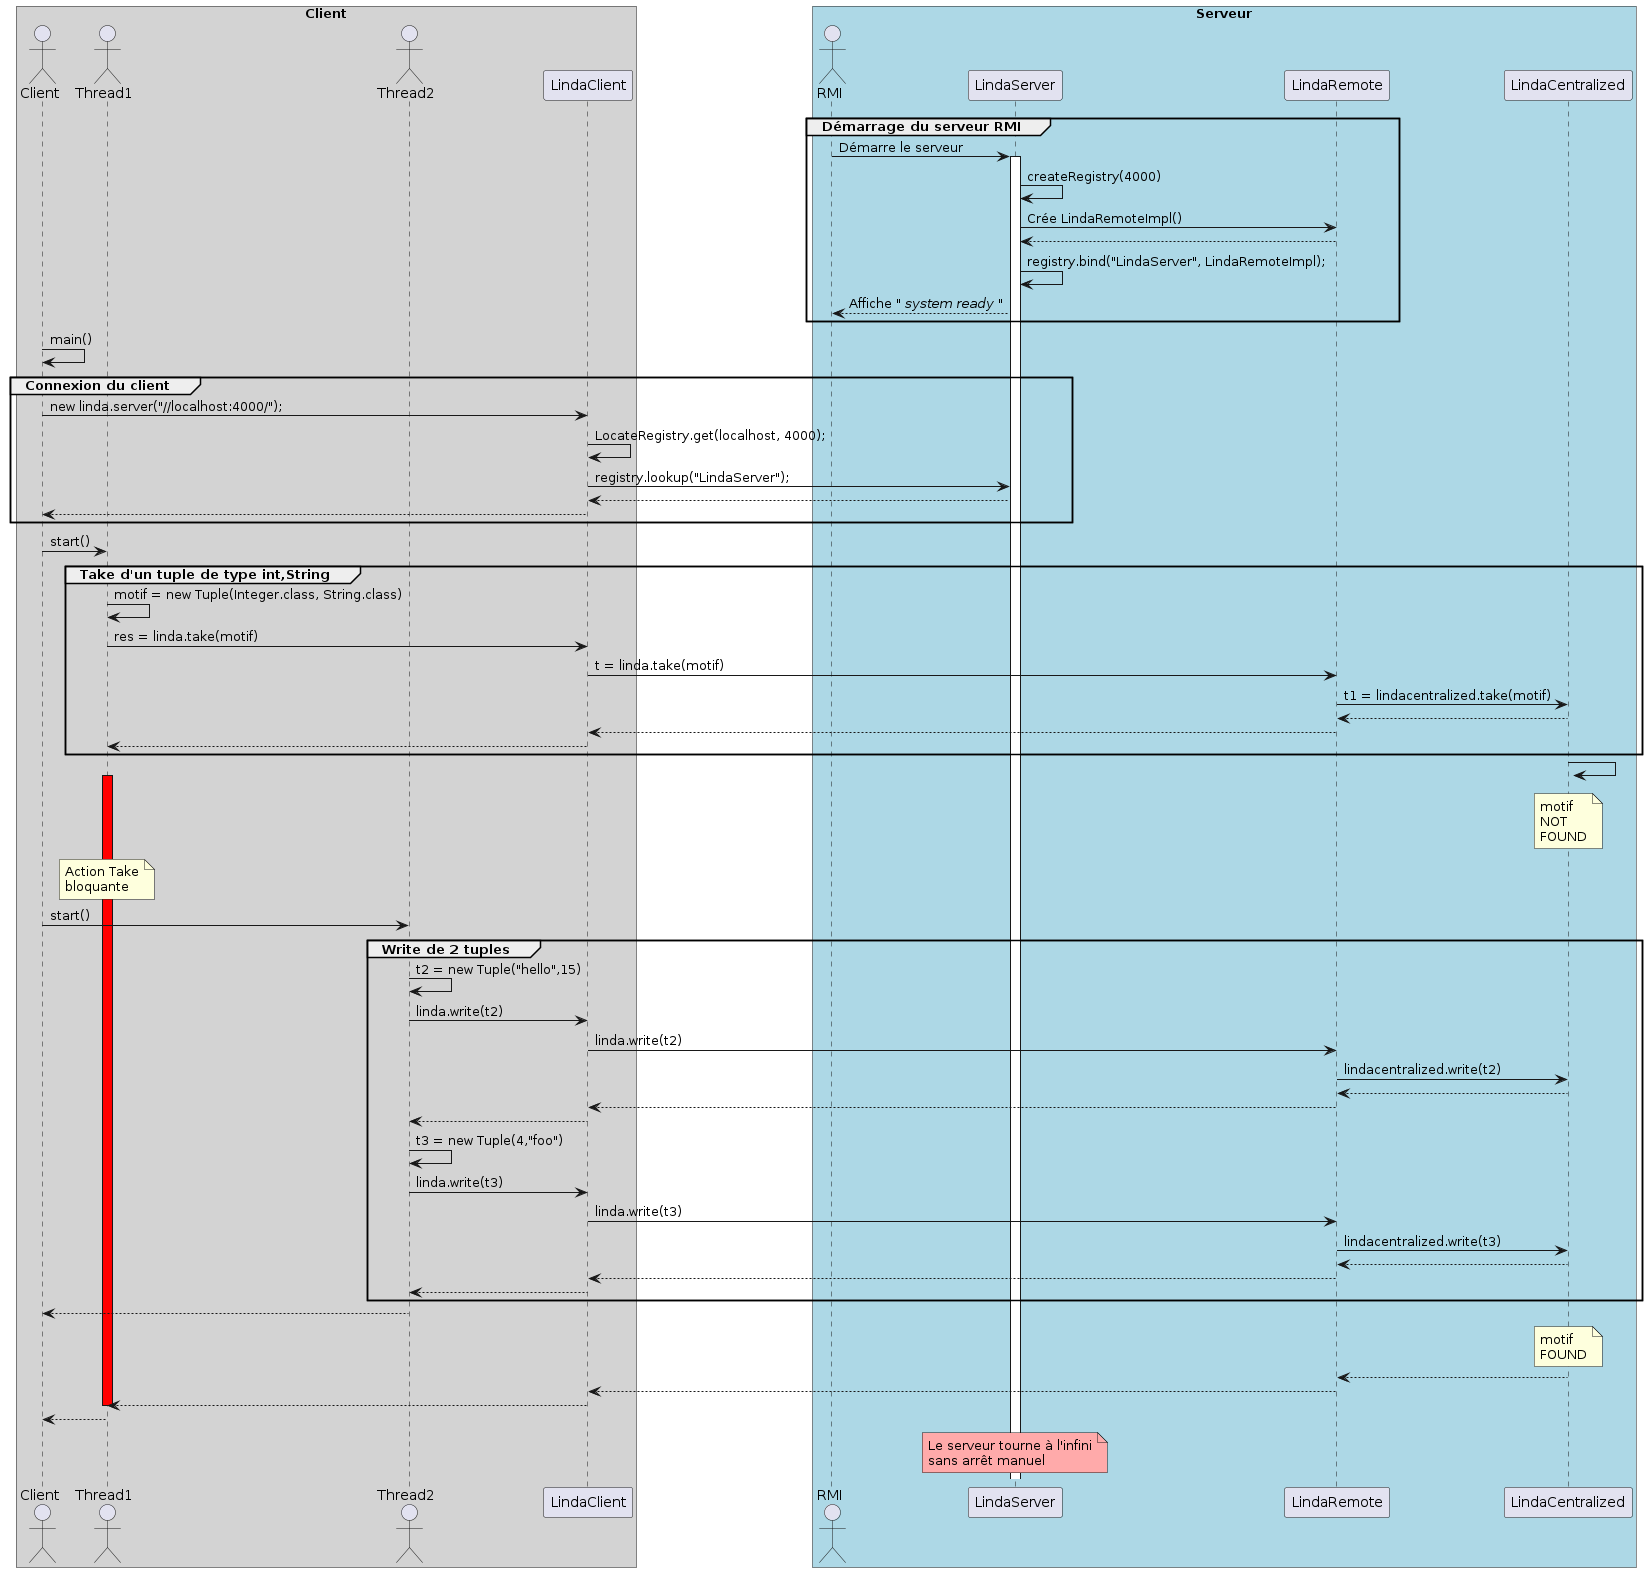

The diagram above was rendered by PlantUML. Its source (embedded in the PNG):
@startuml

box "Client" #LightGrey
actor Client
actor Thread1
actor Thread2
participant LindaClient
end box
box "Serveur" #LightBlue
actor RMI
participant LindaServer
participant LindaRemote
participant "LindaCentralized" as Linda
end box

group Démarrage du serveur RMI

RMI -> LindaServer: Démarre le serveur

activate LindaServer

LindaServer -> LindaServer: createRegistry(4000)

LindaServer -> LindaRemote: Crée LindaRemoteImpl()

LindaRemote --> LindaServer:

LindaServer -> LindaServer: registry.bind("LindaServer", LindaRemoteImpl);

LindaServer --> RMI: Affiche "// system ready //"

end

Client -> Client: main()

group Connexion du client

Client -> LindaClient : new linda.server("//localhost:4000/");
LindaClient -> LindaClient : LocateRegistry.get(localhost, 4000);
LindaClient -> LindaServer : registry.lookup("LindaServer");
LindaServer --> LindaClient
LindaClient --> Client

end

Client -> Thread1: start()

group Take d'un tuple de type int,String

Thread1 -> Thread1 : motif = new Tuple(Integer.class, String.class)

Thread1 -> LindaClient: res = linda.take(motif)

LindaClient -> LindaRemote: t = linda.take(motif)

LindaRemote -> Linda: t1 = lindacentralized.take(motif)

Linda --> LindaRemote

LindaRemote --> LindaClient

LindaClient --> Thread1

end

Linda -> Linda

activate Thread1 #red

note over Linda : motif \nNOT \nFOUND

note over Thread1 : Action Take\nbloquante

Client -> Thread2: start()

group Write de 2 tuples

Thread2 -> Thread2: t2 = new Tuple("hello",15)

Thread2 -> LindaClient: linda.write(t2)

LindaClient -> LindaRemote: linda.write(t2)

LindaRemote -> Linda: lindacentralized.write(t2)

Linda --> LindaRemote

LindaRemote --> LindaClient

LindaClient --> Thread2

Thread2 -> Thread2: t3 = new Tuple(4,"foo")

Thread2 -> LindaClient: linda.write(t3)

LindaClient -> LindaRemote: linda.write(t3)

LindaRemote -> Linda: lindacentralized.write(t3)

Linda --> LindaRemote

LindaRemote --> LindaClient

LindaClient --> Thread2

end

Thread2 --> Client

note over Linda : motif \nFOUND

Linda --> LindaRemote

LindaRemote --> LindaClient

LindaClient --> Thread1

deactivate Thread1

Thread1 --> Client

note over LindaServer #FFAAAA: Le serveur tourne à l'infini\nsans arrêt manuel 

@enduml